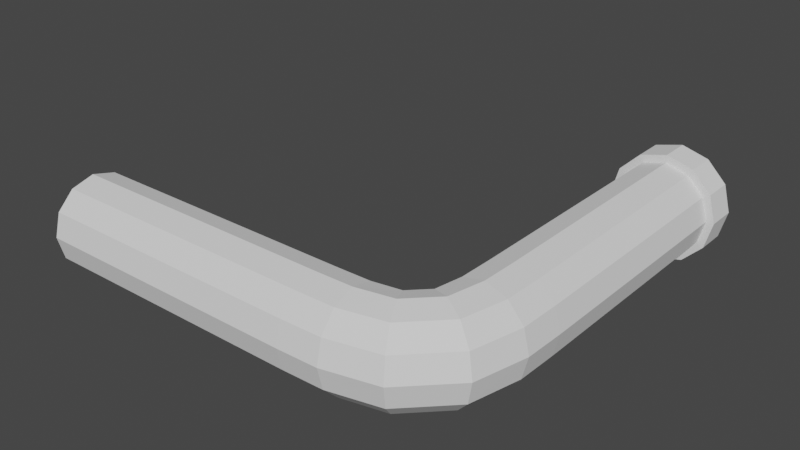 # Source: tube_corner_one_ring.blend  (saved by Blender 2.92.15; exported with 4.5.12 LTS)
import bpy
from mathutils import Matrix  # noqa: F401  (used for matrix-valued properties, if any)

bpy.ops.wm.read_factory_settings(use_empty=True)
scene = bpy.context.scene
scene.name = 'Scene'

# ---- collections
col_collection = bpy.data.collections.new('Collection'); scene.collection.children.link(col_collection)

# ---- world
world_world = bpy.data.worlds.new('World'); scene.world = world_world
world_world.use_nodes = True; world_world.node_tree.nodes.clear()
_N = world_world.node_tree.nodes; _L = world_world.node_tree.links
n0 = _N.new('ShaderNodeOutputWorld'); n0.name = 'World Output'; n0.location = (300, 300)
n1 = _N.new('ShaderNodeBackground'); n1.name = 'Background'; n1.location = (10, 300)
n1.inputs[0].default_value = (0.05088, 0.05088, 0.05088, 1.0)
_L.new(n1.outputs[0], n0.inputs[0])
n0.is_active_output = True
world_world.color = (0.05088, 0.05088, 0.05088)
world_world.use_sun_shadow = False
world_world.sun_shadow_jitter_overblur = 0.0

# ---- meshes
me_cube_005 = bpy.data.meshes.new('Cube.005')
me_cube_005.from_pydata([(-0.2106, -0.06044, 0.015), (-0.2106, -0.07142, 0.02598), (-0.2106, -0.08642, 0.03), (-0.2106, -0.1014, 0.02598), (-0.2106, -0.1124, 0.015), (-0.2106, -0.1164, 2.491e-08), (-0.2106, -0.1124, -0.015), (-0.2106, -0.1014, -0.02598), (-0.2106, -0.08642, -0.03), (-0.2106, -0.07142, -0.02598), (-0.2106, -0.06044, -0.015), (-0.2106, -0.05642, -2.725e-08), (-0.0309, -0.06044, 0.015), (-0.03081, -0.07142, 0.02598), (-0.03068, -0.08642, 0.03), (-0.03056, -0.1014, 0.02598), (-0.03047, -0.1124, 0.015), (-0.03044, -0.1164, 2.491e-08), (-0.03047, -0.1124, -0.015), (-0.03056, -0.1014, -0.02598), (-0.03068, -0.08642, -0.03), (-0.03081, -0.07142, -0.02598), (-0.0309, -0.06044, -0.015), (-0.03093, -0.05642, -2.725e-08), (-0.009378, -0.0602, 0.015), (-0.008181, -0.07111, 0.02598), (-0.006545, -0.08602, 0.03), (-0.00491, -0.1009, 0.02598), (-0.003713, -0.1118, 0.015), (-0.003274, -0.1158, 2.491e-08), (-0.003713, -0.1118, -0.015), (-0.00491, -0.1009, -0.02598), (-0.006545, -0.08602, -0.03), (-0.008181, -0.07111, -0.02598), (-0.009378, -0.0602, -0.015), (-0.009816, -0.0562, -2.725e-08), (0.004791, -0.0583, 0.015), (0.009995, -0.06797, 0.02598), (0.0171, -0.08118, 0.03), (0.02421, -0.09438, 0.02598), (0.02942, -0.1041, 0.015), (0.03132, -0.1076, 2.537e-08), (0.02942, -0.1041, -0.015), (0.02421, -0.09438, -0.02598), (0.0171, -0.08118, -0.03), (0.009995, -0.06797, -0.02598), (0.004791, -0.0583, -0.015), (0.002886, -0.05476, -2.957e-08), (0.0113, -0.05179, 0.015), (0.02097, -0.057, 0.02598), (0.03418, -0.0641, 0.03), (0.04738, -0.07121, 0.02598), (0.05705, -0.07642, 0.015), (0.06059, -0.07832, 2.421e-08), (0.05705, -0.07642, -0.015), (0.04738, -0.07121, -0.02598), (0.03418, -0.0641, -0.03), (0.02097, -0.057, -0.02598), (0.0113, -0.05179, -0.015), (0.007758, -0.04989, -2.818e-08), (0.0132, -0.03762, 0.015), (0.02411, -0.03882, 0.02598), (0.03902, -0.04045, 0.03), (0.05393, -0.04209, 0.02598), (0.06485, -0.04329, 0.015), (0.06884, -0.04373, 2.467e-08), (0.06485, -0.04329, -0.015), (0.05393, -0.04209, -0.02598), (0.03902, -0.04045, -0.03), (0.02411, -0.03882, -0.02598), (0.0132, -0.03762, -0.015), (0.009201, -0.03718, -2.806e-08), (0.01344, -0.0161, 0.015), (0.02442, -0.01619, 0.02598), (0.03942, -0.01632, 0.03), (0.05442, -0.01644, 0.02598), (0.0654, -0.01653, 0.015), (0.06942, -0.01656, 2.477e-08), (0.0654, -0.01653, -0.015), (0.05442, -0.01644, -0.02598), (0.03942, -0.01632, -0.03), (0.02442, -0.01619, -0.02598), (0.01344, -0.0161, -0.015), (0.009418, -0.01607, -2.792e-08), (0.01344, 0.1436, 0.015), (0.02442, 0.1436, 0.02598), (0.03942, 0.1436, 0.03), (0.05442, 0.1436, 0.02598), (0.0654, 0.1436, 0.015), (0.06942, 0.1436, 2.477e-08), (0.0654, 0.1436, -0.015), (0.05442, 0.1436, -0.02598), (0.03942, 0.1436, -0.03), (0.02442, 0.1436, -0.02598), (0.01344, 0.1436, -0.015), (0.009417, 0.1436, -2.792e-08), (-0.2106, -0.06477, 0.0125), (-0.2106, -0.07392, 0.02165), (-0.2106, -0.08642, 0.025), (-0.2106, -0.09892, 0.02165), (-0.2106, -0.1081, 0.0125), (-0.2106, -0.1114, 2.491e-08), (-0.2106, -0.1081, -0.0125), (-0.2106, -0.09892, -0.02165), (-0.2106, -0.08642, -0.025), (-0.2106, -0.07392, -0.02165), (-0.2106, -0.06477, -0.0125), (-0.2106, -0.06142, -2.725e-08), (-0.03087, -0.06477, 0.0125), (-0.03079, -0.07391, 0.02165), (-0.03068, -0.08641, 0.025), (-0.03058, -0.09891, 0.02166), (-0.03051, -0.1081, 0.01251), (-0.03049, -0.1114, 2.491e-08), (-0.03051, -0.1081, -0.01251), (-0.03058, -0.09891, -0.02166), (-0.03068, -0.08641, -0.025), (-0.03079, -0.07391, -0.02165), (-0.03087, -0.06477, -0.0125), (-0.0309, -0.06142, -2.725e-08), (-0.009057, -0.06452, 0.0125), (-0.00796, -0.07357, 0.02163), (-0.006562, -0.08595, 0.025), (-0.005223, -0.09838, 0.02169), (-0.004257, -0.1075, 0.01255), (-0.003905, -0.1109, 2.491e-08), (-0.004257, -0.1075, -0.01255), (-0.005223, -0.09838, -0.02169), (-0.006562, -0.08595, -0.025), (-0.00796, -0.07357, -0.02163), (-0.009057, -0.06452, -0.0125), (-0.009483, -0.06119, -2.725e-08), (0.006679, -0.06209, 0.01235), (0.01104, -0.06999, 0.02153), (0.01698, -0.08097, 0.02501), (0.02293, -0.09206, 0.02174), (0.02729, -0.1002, 0.01258), (0.02889, -0.1032, 2.537e-08), (0.02729, -0.1002, -0.01258), (0.02293, -0.09206, -0.02174), (0.01698, -0.08097, -0.02501), (0.01104, -0.06999, -0.02153), (0.006679, -0.06209, -0.01235), (0.005072, -0.05926, -2.957e-08), (0.01509, -0.05368, 0.01235), (0.02299, -0.05804, 0.02153), (0.03397, -0.06398, 0.02501), (0.04506, -0.06993, 0.02174), (0.05323, -0.07429, 0.01258), (0.05622, -0.07589, 2.421e-08), (0.05323, -0.07429, -0.01258), (0.04506, -0.06993, -0.02174), (0.03397, -0.06398, -0.02501), (0.02299, -0.05804, -0.02153), (0.01509, -0.05368, -0.01235), (0.01226, -0.05207, -2.818e-08), (0.01752, -0.03794, 0.0125), (0.02657, -0.03904, 0.02163), (0.03895, -0.04044, 0.025), (0.05138, -0.04178, 0.02169), (0.06053, -0.04274, 0.01255), (0.06388, -0.0431, 2.467e-08), (0.06053, -0.04274, -0.01255), (0.05138, -0.04178, -0.02169), (0.03895, -0.04044, -0.025), (0.02657, -0.03904, -0.02163), (0.01752, -0.03794, -0.0125), (0.01419, -0.03752, -2.806e-08), (0.01777, -0.01613, 0.0125), (0.02691, -0.01621, 0.02165), (0.03941, -0.01632, 0.025), (0.05191, -0.01642, 0.02166), (0.06106, -0.01649, 0.01251), (0.06442, -0.01651, 2.477e-08), (0.06106, -0.01649, -0.01251), (0.05191, -0.01642, -0.02166), (0.03941, -0.01632, -0.025), (0.02691, -0.01621, -0.02165), (0.01777, -0.01613, -0.0125), (0.01442, -0.0161, -2.792e-08), (0.01777, 0.1436, 0.0125), (0.02692, 0.1436, 0.02165), (0.03942, 0.1436, 0.025), (0.05192, 0.1436, 0.02165), (0.06107, 0.1436, 0.0125), (0.06442, 0.1436, 2.477e-08), (0.06107, 0.1436, -0.0125), (0.05192, 0.1436, -0.02165), (0.03942, 0.1436, -0.025), (0.02692, 0.1436, -0.02165), (0.01777, 0.1436, -0.0125), (0.01442, 0.1436, -2.792e-08), (0.01344, 0.1636, 0.015), (0.009417, 0.1636, -2.792e-08), (0.02442, 0.1636, 0.02598), (0.03942, 0.1636, 0.03), (0.05442, 0.1636, 0.02598), (0.0654, 0.1636, 0.015), (0.06942, 0.1636, 2.477e-08), (0.0654, 0.1636, -0.015), (0.05442, 0.1636, -0.02598), (0.03942, 0.1636, -0.03), (0.02442, 0.1636, -0.02598), (0.01344, 0.1636, -0.015), (0.01777, 0.1636, 0.0125), (0.01442, 0.1636, -2.792e-08), (0.02692, 0.1636, 0.02165), (0.03942, 0.1636, 0.025), (0.05192, 0.1636, 0.02165), (0.06107, 0.1636, 0.0125), (0.06442, 0.1636, 2.477e-08), (0.06107, 0.1636, -0.0125), (0.05192, 0.1636, -0.02165), (0.03942, 0.1636, -0.025), (0.02692, 0.1636, -0.02165), (0.01777, 0.1636, -0.0125), (0.009106, 0.1436, 0.0175), (0.004417, 0.1436, -3.239e-08), (0.02192, 0.1436, 0.03031), (0.03942, 0.1436, 0.035), (0.05692, 0.1436, 0.03031), (0.06973, 0.1436, 0.0175), (0.07442, 0.1436, 2.743e-08), (0.06973, 0.1436, -0.0175), (0.05692, 0.1436, -0.03031), (0.03942, 0.1436, -0.035), (0.02192, 0.1436, -0.03031), (0.009106, 0.1436, -0.0175), (0.03942, 0.1636, -0.035), (0.02192, 0.1636, -0.03031), (0.06973, 0.1636, 0.0175), (0.07442, 0.1636, 2.743e-08), (0.009106, 0.1636, 0.0175), (0.02192, 0.1636, 0.03031), (0.004417, 0.1636, -3.239e-08), (0.03942, 0.1636, 0.035), (0.05692, 0.1636, 0.03031), (0.06973, 0.1636, -0.0175), (0.05692, 0.1636, -0.03031), (0.009106, 0.1636, -0.0175)], [], [(107, 96, 0, 11), (106, 107, 11, 10), (105, 106, 10, 9), (0, 12, 23, 11), (1, 13, 12, 0), (2, 14, 13, 1), (3, 15, 14, 2), (4, 16, 15, 3), (5, 17, 16, 4), (6, 18, 17, 5), (7, 19, 18, 6), (8, 20, 19, 7), (9, 21, 20, 8), (10, 22, 21, 9), (11, 23, 22, 10), (12, 24, 35, 23), (13, 25, 24, 12), (14, 26, 25, 13), (15, 27, 26, 14), (16, 28, 27, 15), (17, 29, 28, 16), (18, 30, 29, 17), (19, 31, 30, 18), (20, 32, 31, 19), (21, 33, 32, 20), (22, 34, 33, 21), (23, 35, 34, 22), (24, 36, 47, 35), (25, 37, 36, 24), (26, 38, 37, 25), (27, 39, 38, 26), (28, 40, 39, 27), (29, 41, 40, 28), (30, 42, 41, 29), (31, 43, 42, 30), (32, 44, 43, 31), (33, 45, 44, 32), (34, 46, 45, 33), (35, 47, 46, 34), (36, 48, 59, 47), (37, 49, 48, 36), (38, 50, 49, 37), (39, 51, 50, 38), (40, 52, 51, 39), (41, 53, 52, 40), (42, 54, 53, 41), (43, 55, 54, 42), (44, 56, 55, 43), (45, 57, 56, 44), (46, 58, 57, 45), (47, 59, 58, 46), (48, 60, 71, 59), (49, 61, 60, 48), (50, 62, 61, 49), (51, 63, 62, 50), (52, 64, 63, 51), (53, 65, 64, 52), (54, 66, 65, 53), (55, 67, 66, 54), (56, 68, 67, 55), (57, 69, 68, 56), (58, 70, 69, 57), (59, 71, 70, 58), (60, 72, 83, 71), (61, 73, 72, 60), (62, 74, 73, 61), (63, 75, 74, 62), (64, 76, 75, 63), (65, 77, 76, 64), (66, 78, 77, 65), (67, 79, 78, 66), (68, 80, 79, 67), (69, 81, 80, 68), (70, 82, 81, 69), (71, 83, 82, 70), (72, 84, 95, 83), (73, 85, 84, 72), (74, 86, 85, 73), (75, 87, 86, 74), (76, 88, 87, 75), (77, 89, 88, 76), (78, 90, 89, 77), (79, 91, 90, 78), (80, 92, 91, 79), (81, 93, 92, 80), (82, 94, 93, 81), (83, 95, 94, 82), (104, 105, 9, 8), (103, 104, 8, 7), (102, 103, 7, 6), (101, 102, 6, 5), (100, 101, 5, 4), (99, 100, 4, 3), (98, 99, 3, 2), (97, 98, 2, 1), (96, 97, 1, 0), (96, 107, 119, 108), (97, 96, 108, 109), (98, 97, 109, 110), (99, 98, 110, 111), (100, 99, 111, 112), (101, 100, 112, 113), (102, 101, 113, 114), (103, 102, 114, 115), (104, 103, 115, 116), (105, 104, 116, 117), (106, 105, 117, 118), (107, 106, 118, 119), (108, 119, 131, 120), (109, 108, 120, 121), (110, 109, 121, 122), (111, 110, 122, 123), (112, 111, 123, 124), (113, 112, 124, 125), (114, 113, 125, 126), (115, 114, 126, 127), (116, 115, 127, 128), (117, 116, 128, 129), (118, 117, 129, 130), (119, 118, 130, 131), (120, 131, 143, 132), (121, 120, 132, 133), (122, 121, 133, 134), (123, 122, 134, 135), (124, 123, 135, 136), (125, 124, 136, 137), (126, 125, 137, 138), (127, 126, 138, 139), (128, 127, 139, 140), (129, 128, 140, 141), (130, 129, 141, 142), (131, 130, 142, 143), (132, 143, 155, 144), (133, 132, 144, 145), (134, 133, 145, 146), (135, 134, 146, 147), (136, 135, 147, 148), (137, 136, 148, 149), (138, 137, 149, 150), (139, 138, 150, 151), (140, 139, 151, 152), (141, 140, 152, 153), (142, 141, 153, 154), (143, 142, 154, 155), (144, 155, 167, 156), (145, 144, 156, 157), (146, 145, 157, 158), (147, 146, 158, 159), (148, 147, 159, 160), (149, 148, 160, 161), (150, 149, 161, 162), (151, 150, 162, 163), (152, 151, 163, 164), (153, 152, 164, 165), (154, 153, 165, 166), (155, 154, 166, 167), (156, 167, 179, 168), (157, 156, 168, 169), (158, 157, 169, 170), (159, 158, 170, 171), (160, 159, 171, 172), (161, 160, 172, 173), (162, 161, 173, 174), (163, 162, 174, 175), (164, 163, 175, 176), (165, 164, 176, 177), (166, 165, 177, 178), (167, 166, 178, 179), (168, 179, 191, 180), (169, 168, 180, 181), (170, 169, 181, 182), (171, 170, 182, 183), (172, 171, 183, 184), (173, 172, 184, 185), (174, 173, 185, 186), (175, 174, 186, 187), (176, 175, 187, 188), (177, 176, 188, 189), (178, 177, 189, 190), (179, 178, 190, 191), (185, 184, 209, 210), (202, 201, 228, 229), (181, 180, 204, 206), (93, 94, 227, 226), (188, 187, 212, 213), (194, 192, 232, 233), (184, 183, 208, 209), (89, 90, 223, 222), (201, 200, 238, 228), (187, 186, 211, 212), (180, 191, 205, 204), (85, 86, 219, 218), (193, 192, 204, 205), (192, 194, 206, 204), (194, 195, 207, 206), (195, 196, 208, 207), (196, 197, 209, 208), (197, 198, 210, 209), (198, 199, 211, 210), (199, 200, 212, 211), (200, 201, 213, 212), (201, 202, 214, 213), (202, 203, 215, 214), (203, 193, 205, 215), (192, 193, 234, 232), (189, 188, 213, 214), (200, 199, 237, 238), (92, 93, 226, 225), (88, 89, 222, 221), (182, 181, 206, 207), (186, 185, 210, 211), (199, 198, 231, 237), (190, 189, 214, 215), (84, 85, 218, 216), (183, 182, 207, 208), (191, 190, 215, 205), (226, 227, 239, 229), (222, 223, 237, 231), (218, 219, 235, 233), (225, 226, 229, 228), (221, 222, 231, 230), (216, 218, 233, 232), (219, 220, 236, 235), (227, 217, 234, 239), (217, 216, 232, 234), (223, 224, 238, 237), (220, 221, 230, 236), (224, 225, 228, 238), (195, 194, 233, 235), (86, 87, 220, 219), (94, 95, 217, 227), (95, 84, 216, 217), (203, 202, 229, 239), (90, 91, 224, 223), (196, 195, 235, 236), (193, 203, 239, 234), (197, 196, 236, 230), (87, 88, 221, 220), (91, 92, 225, 224), (198, 197, 230, 231)])
_uv = me_cube_005.uv_layers.new(name='UVMap')
_uv.uv.foreach_set('vector', [0.125, 0.9167, 0.125, 1.0, 0.125, 1.0, 0.125, 0.9167, 0.125, 0.8333, 0.125, 0.9167, 0.125, 0.9167, 0.125, 0.8333, 0.125, 0.75, 0.125, 0.8333, 0.125, 0.8333, 0.125, 0.75, 0.125, 1.0, 0.25, 1.0, 0.25, 0.9167, 0.125, 0.9167, 0.125, 0.08333, 0.25, 0.08333, 0.25, 0.0, 0.125, 0.0, 0.125, 0.1667, 0.25, 0.1667, 0.25, 0.08333, 0.125, 0.08333, 0.125, 0.25, 0.25, 0.25, 0.25, 0.1667, 0.125, 0.1667, 0.125, 0.3333, 0.25, 0.3333, 0.25, 0.25, 0.125, 0.25, 0.125, 0.4167, 0.25, 0.4167, 0.25, 0.3333, 0.125, 0.3333, 0.125, 0.5, 0.25, 0.5, 0.25, 0.4167, 0.125, 0.4167, 0.125, 0.5833, 0.25, 0.5833, 0.25, 0.5, 0.125, 0.5, 0.125, 0.6667, 0.25, 0.6667, 0.25, 0.5833, 0.125, 0.5833, 0.125, 0.75, 0.25, 0.75, 0.25, 0.6667, 0.125, 0.6667, 0.125, 0.8333, 0.25, 0.8333, 0.25, 0.75, 0.125, 0.75, 0.125, 0.9167, 0.25, 0.9167, 0.25, 0.8333, 0.125, 0.8333, 0.25, 1.0, 0.375, 1.0, 0.375, 0.9167, 0.25, 0.9167, 0.25, 0.08333, 0.375, 0.08333, 0.375, 0.0, 0.25, 0.0, 0.25, 0.1667, 0.375, 0.1667, 0.375, 0.08333, 0.25, 0.08333, 0.25, 0.25, 0.375, 0.25, 0.375, 0.1667, 0.25, 0.1667, 0.25, 0.3333, 0.375, 0.3333, 0.375, 0.25, 0.25, 0.25, 0.25, 0.4167, 0.375, 0.4167, 0.375, 0.3333, 0.25, 0.3333, 0.25, 0.5, 0.375, 0.5, 0.375, 0.4167, 0.25, 0.4167, 0.25, 0.5833, 0.375, 0.5833, 0.375, 0.5, 0.25, 0.5, 0.25, 0.6667, 0.375, 0.6667, 0.375, 0.5833, 0.25, 0.5833, 0.25, 0.75, 0.375, 0.75, 0.375, 0.6667, 0.25, 0.6667, 0.25, 0.8333, 0.375, 0.8333, 0.375, 0.75, 0.25, 0.75, 0.25, 0.9167, 0.375, 0.9167, 0.375, 0.8333, 0.25, 0.8333, 0.375, 1.0, 0.5, 1.0, 0.5, 0.9167, 0.375, 0.9167, 0.375, 0.08333, 0.5, 0.08333, 0.5, 0.0, 0.375, 0.0, 0.375, 0.1667, 0.5, 0.1667, 0.5, 0.08333, 0.375, 0.08333, 0.375, 0.25, 0.5, 0.25, 0.5, 0.1667, 0.375, 0.1667, 0.375, 0.3333, 0.5, 0.3333, 0.5, 0.25, 0.375, 0.25, 0.375, 0.4167, 0.5, 0.4167, 0.5, 0.3333, 0.375, 0.3333, 0.375, 0.5, 0.5, 0.5, 0.5, 0.4167, 0.375, 0.4167, 0.375, 0.5833, 0.5, 0.5833, 0.5, 0.5, 0.375, 0.5, 0.375, 0.6667, 0.5, 0.6667, 0.5, 0.5833, 0.375, 0.5833, 0.375, 0.75, 0.5, 0.75, 0.5, 0.6667, 0.375, 0.6667, 0.375, 0.8333, 0.5, 0.8333, 0.5, 0.75, 0.375, 0.75, 0.375, 0.9167, 0.5, 0.9167, 0.5, 0.8333, 0.375, 0.8333, 0.5, 1.0, 0.625, 1.0, 0.625, 0.9167, 0.5, 0.9167, 0.5, 0.08333, 0.625, 0.08333, 0.625, 0.0, 0.5, 0.0, 0.5, 0.1667, 0.625, 0.1667, 0.625, 0.08333, 0.5, 0.08333, 0.5, 0.25, 0.625, 0.25, 0.625, 0.1667, 0.5, 0.1667, 0.5, 0.3333, 0.625, 0.3333, 0.625, 0.25, 0.5, 0.25, 0.5, 0.4167, 0.625, 0.4167, 0.625, 0.3333, 0.5, 0.3333, 0.5, 0.5, 0.625, 0.5, 0.625, 0.4167, 0.5, 0.4167, 0.5, 0.5833, 0.625, 0.5833, 0.625, 0.5, 0.5, 0.5, 0.5, 0.6667, 0.625, 0.6667, 0.625, 0.5833, 0.5, 0.5833, 0.5, 0.75, 0.625, 0.75, 0.625, 0.6667, 0.5, 0.6667, 0.5, 0.8333, 0.625, 0.8333, 0.625, 0.75, 0.5, 0.75, 0.5, 0.9167, 0.625, 0.9167, 0.625, 0.8333, 0.5, 0.8333, 0.625, 1.0, 0.75, 1.0, 0.75, 0.9167, 0.625, 0.9167, 0.625, 0.08333, 0.75, 0.08333, 0.75, 0.0, 0.625, 0.0, 0.625, 0.1667, 0.75, 0.1667, 0.75, 0.08333, 0.625, 0.08333, 0.625, 0.25, 0.75, 0.25, 0.75, 0.1667, 0.625, 0.1667, 0.625, 0.3333, 0.75, 0.3333, 0.75, 0.25, 0.625, 0.25, 0.625, 0.4167, 0.75, 0.4167, 0.75, 0.3333, 0.625, 0.3333, 0.625, 0.5, 0.75, 0.5, 0.75, 0.4167, 0.625, 0.4167, 0.625, 0.5833, 0.75, 0.5833, 0.75, 0.5, 0.625, 0.5, 0.625, 0.6667, 0.75, 0.6667, 0.75, 0.5833, 0.625, 0.5833, 0.625, 0.75, 0.75, 0.75, 0.75, 0.6667, 0.625, 0.6667, 0.625, 0.8333, 0.75, 0.8333, 0.75, 0.75, 0.625, 0.75, 0.625, 0.9167, 0.75, 0.9167, 0.75, 0.8333, 0.625, 0.8333, 0.75, 1.0, 0.875, 1.0, 0.875, 0.9167, 0.75, 0.9167, 0.75, 0.08333, 0.875, 0.08333, 0.875, 0.0, 0.75, 0.0, 0.75, 0.1667, 0.875, 0.1667, 0.875, 0.08333, 0.75, 0.08333, 0.75, 0.25, 0.875, 0.25, 0.875, 0.1667, 0.75, 0.1667, 0.75, 0.3333, 0.875, 0.3333, 0.875, 0.25, 0.75, 0.25, 0.75, 0.4167, 0.875, 0.4167, 0.875, 0.3333, 0.75, 0.3333, 0.75, 0.5, 0.875, 0.5, 0.875, 0.4167, 0.75, 0.4167, 0.75, 0.5833, 0.875, 0.5833, 0.875, 0.5, 0.75, 0.5, 0.75, 0.6667, 0.875, 0.6667, 0.875, 0.5833, 0.75, 0.5833, 0.75, 0.75, 0.875, 0.75, 0.875, 0.6667, 0.75, 0.6667, 0.75, 0.8333, 0.875, 0.8333, 0.875, 0.75, 0.75, 0.75, 0.75, 0.9167, 0.875, 0.9167, 0.875, 0.8333, 0.75, 0.8333, 0.875, 1.0, 1.0, 1.0, 1.0, 0.9167, 0.875, 0.9167, 0.875, 0.08333, 1.0, 0.08333, 1.0, 0.0, 0.875, 0.0, 0.875, 0.1667, 1.0, 0.1667, 1.0, 0.08333, 0.875, 0.08333, 0.875, 0.25, 1.0, 0.25, 1.0, 0.1667, 0.875, 0.1667, 0.875, 0.3333, 1.0, 0.3333, 1.0, 0.25, 0.875, 0.25, 0.875, 0.4167, 1.0, 0.4167, 1.0, 0.3333, 0.875, 0.3333, 0.875, 0.5, 1.0, 0.5, 1.0, 0.4167, 0.875, 0.4167, 0.875, 0.5833, 1.0, 0.5833, 1.0, 0.5, 0.875, 0.5, 0.875, 0.6667, 1.0, 0.6667, 1.0, 0.5833, 0.875, 0.5833, 0.875, 0.75, 1.0, 0.75, 1.0, 0.6667, 0.875, 0.6667, 0.875, 0.8333, 1.0, 0.8333, 1.0, 0.75, 0.875, 0.75, 0.875, 0.9167, 1.0, 0.9167, 1.0, 0.8333, 0.875, 0.8333, 0.125, 0.6667, 0.125, 0.75, 0.125, 0.75, 0.125, 0.6667, 0.125, 0.5833, 0.125, 0.6667, 0.125, 0.6667, 0.125, 0.5833, 0.125, 0.5, 0.125, 0.5833, 0.125, 0.5833, 0.125, 0.5, 0.125, 0.4167, 0.125, 0.5, 0.125, 0.5, 0.125, 0.4167, 0.125, 0.3333, 0.125, 0.4167, 0.125, 0.4167, 0.125, 0.3333, 0.125, 0.25, 0.125, 0.3333, 0.125, 0.3333, 0.125, 0.25, 0.125, 0.1667, 0.125, 0.25, 0.125, 0.25, 0.125, 0.1667, 0.125, 0.08333, 0.125, 0.1667, 0.125, 0.1667, 0.125, 0.08333, 0.125, 0.0, 0.125, 0.08333, 0.125, 0.08333, 0.125, 0.0, 0.125, 1.0, 0.125, 0.9167, 0.25, 0.9167, 0.25, 1.0, 0.125, 0.08333, 0.125, 0.0, 0.25, 0.0, 0.25, 0.08333, 0.125, 0.1667, 0.125, 0.08333, 0.25, 0.08333, 0.25, 0.1667, 0.125, 0.25, 0.125, 0.1667, 0.25, 0.1667, 0.25, 0.25, 0.125, 0.3333, 0.125, 0.25, 0.25, 0.25, 0.25, 0.3333, 0.125, 0.4167, 0.125, 0.3333, 0.25, 0.3333, 0.25, 0.4167, 0.125, 0.5, 0.125, 0.4167, 0.25, 0.4167, 0.25, 0.5, 0.125, 0.5833, 0.125, 0.5, 0.25, 0.5, 0.25, 0.5833, 0.125, 0.6667, 0.125, 0.5833, 0.25, 0.5833, 0.25, 0.6667, 0.125, 0.75, 0.125, 0.6667, 0.25, 0.6667, 0.25, 0.75, 0.125, 0.8333, 0.125, 0.75, 0.25, 0.75, 0.25, 0.8333, 0.125, 0.9167, 0.125, 0.8333, 0.25, 0.8333, 0.25, 0.9167, 0.25, 1.0, 0.25, 0.9167, 0.375, 0.9167, 0.375, 1.0, 0.25, 0.08333, 0.25, 0.0, 0.375, 0.0, 0.375, 0.08333, 0.25, 0.1667, 0.25, 0.08333, 0.375, 0.08333, 0.375, 0.1667, 0.25, 0.25, 0.25, 0.1667, 0.375, 0.1667, 0.375, 0.25, 0.25, 0.3333, 0.25, 0.25, 0.375, 0.25, 0.375, 0.3333, 0.25, 0.4167, 0.25, 0.3333, 0.375, 0.3333, 0.375, 0.4167, 0.25, 0.5, 0.25, 0.4167, 0.375, 0.4167, 0.375, 0.5, 0.25, 0.5833, 0.25, 0.5, 0.375, 0.5, 0.375, 0.5833, 0.25, 0.6667, 0.25, 0.5833, 0.375, 0.5833, 0.375, 0.6667, 0.25, 0.75, 0.25, 0.6667, 0.375, 0.6667, 0.375, 0.75, 0.25, 0.8333, 0.25, 0.75, 0.375, 0.75, 0.375, 0.8333, 0.25, 0.9167, 0.25, 0.8333, 0.375, 0.8333, 0.375, 0.9167, 0.375, 1.0, 0.375, 0.9167, 0.5, 0.9167, 0.5, 1.0, 0.375, 0.08333, 0.375, 0.0, 0.5, 0.0, 0.5, 0.08333, 0.375, 0.1667, 0.375, 0.08333, 0.5, 0.08333, 0.5, 0.1667, 0.375, 0.25, 0.375, 0.1667, 0.5, 0.1667, 0.5, 0.25, 0.375, 0.3333, 0.375, 0.25, 0.5, 0.25, 0.5, 0.3333, 0.375, 0.4167, 0.375, 0.3333, 0.5, 0.3333, 0.5, 0.4167, 0.375, 0.5, 0.375, 0.4167, 0.5, 0.4167, 0.5, 0.5, 0.375, 0.5833, 0.375, 0.5, 0.5, 0.5, 0.5, 0.5833, 0.375, 0.6667, 0.375, 0.5833, 0.5, 0.5833, 0.5, 0.6667, 0.375, 0.75, 0.375, 0.6667, 0.5, 0.6667, 0.5, 0.75, 0.375, 0.8333, 0.375, 0.75, 0.5, 0.75, 0.5, 0.8333, 0.375, 0.9167, 0.375, 0.8333, 0.5, 0.8333, 0.5, 0.9167, 0.5, 1.0, 0.5, 0.9167, 0.625, 0.9167, 0.625, 1.0, 0.5, 0.08333, 0.5, 0.0, 0.625, 0.0, 0.625, 0.08333, 0.5, 0.1667, 0.5, 0.08333, 0.625, 0.08333, 0.625, 0.1667, 0.5, 0.25, 0.5, 0.1667, 0.625, 0.1667, 0.625, 0.25, 0.5, 0.3333, 0.5, 0.25, 0.625, 0.25, 0.625, 0.3333, 0.5, 0.4167, 0.5, 0.3333, 0.625, 0.3333, 0.625, 0.4167, 0.5, 0.5, 0.5, 0.4167, 0.625, 0.4167, 0.625, 0.5, 0.5, 0.5833, 0.5, 0.5, 0.625, 0.5, 0.625, 0.5833, 0.5, 0.6667, 0.5, 0.5833, 0.625, 0.5833, 0.625, 0.6667, 0.5, 0.75, 0.5, 0.6667, 0.625, 0.6667, 0.625, 0.75, 0.5, 0.8333, 0.5, 0.75, 0.625, 0.75, 0.625, 0.8333, 0.5, 0.9167, 0.5, 0.8333, 0.625, 0.8333, 0.625, 0.9167, 0.625, 1.0, 0.625, 0.9167, 0.75, 0.9167, 0.75, 1.0, 0.625, 0.08333, 0.625, 0.0, 0.75, 0.0, 0.75, 0.08333, 0.625, 0.1667, 0.625, 0.08333, 0.75, 0.08333, 0.75, 0.1667, 0.625, 0.25, 0.625, 0.1667, 0.75, 0.1667, 0.75, 0.25, 0.625, 0.3333, 0.625, 0.25, 0.75, 0.25, 0.75, 0.3333, 0.625, 0.4167, 0.625, 0.3333, 0.75, 0.3333, 0.75, 0.4167, 0.625, 0.5, 0.625, 0.4167, 0.75, 0.4167, 0.75, 0.5, 0.625, 0.5833, 0.625, 0.5, 0.75, 0.5, 0.75, 0.5833, 0.625, 0.6667, 0.625, 0.5833, 0.75, 0.5833, 0.75, 0.6667, 0.625, 0.75, 0.625, 0.6667, 0.75, 0.6667, 0.75, 0.75, 0.625, 0.8333, 0.625, 0.75, 0.75, 0.75, 0.75, 0.8333, 0.625, 0.9167, 0.625, 0.8333, 0.75, 0.8333, 0.75, 0.9167, 0.75, 1.0, 0.75, 0.9167, 0.875, 0.9167, 0.875, 1.0, 0.75, 0.08333, 0.75, 0.0, 0.875, 0.0, 0.875, 0.08333, 0.75, 0.1667, 0.75, 0.08333, 0.875, 0.08333, 0.875, 0.1667, 0.75, 0.25, 0.75, 0.1667, 0.875, 0.1667, 0.875, 0.25, 0.75, 0.3333, 0.75, 0.25, 0.875, 0.25, 0.875, 0.3333, 0.75, 0.4167, 0.75, 0.3333, 0.875, 0.3333, 0.875, 0.4167, 0.75, 0.5, 0.75, 0.4167, 0.875, 0.4167, 0.875, 0.5, 0.75, 0.5833, 0.75, 0.5, 0.875, 0.5, 0.875, 0.5833, 0.75, 0.6667, 0.75, 0.5833, 0.875, 0.5833, 0.875, 0.6667, 0.75, 0.75, 0.75, 0.6667, 0.875, 0.6667, 0.875, 0.75, 0.75, 0.8333, 0.75, 0.75, 0.875, 0.75, 0.875, 0.8333, 0.75, 0.9167, 0.75, 0.8333, 0.875, 0.8333, 0.875, 0.9167, 0.875, 1.0, 0.875, 0.9167, 1.0, 0.9167, 1.0, 1.0, 0.875, 0.08333, 0.875, 0.0, 1.0, 0.0, 1.0, 0.08333, 0.875, 0.1667, 0.875, 0.08333, 1.0, 0.08333, 1.0, 0.1667, 0.875, 0.25, 0.875, 0.1667, 1.0, 0.1667, 1.0, 0.25, 0.875, 0.3333, 0.875, 0.25, 1.0, 0.25, 1.0, 0.3333, 0.875, 0.4167, 0.875, 0.3333, 1.0, 0.3333, 1.0, 0.4167, 0.875, 0.5, 0.875, 0.4167, 1.0, 0.4167, 1.0, 0.5, 0.875, 0.5833, 0.875, 0.5, 1.0, 0.5, 1.0, 0.5833, 0.875, 0.6667, 0.875, 0.5833, 1.0, 0.5833, 1.0, 0.6667, 0.875, 0.75, 0.875, 0.6667, 1.0, 0.6667, 1.0, 0.75, 0.875, 0.8333, 0.875, 0.75, 1.0, 0.75, 1.0, 0.8333, 0.875, 0.9167, 0.875, 0.8333, 1.0, 0.8333, 1.0, 0.9167, 1.0, 0.4167, 1.0, 0.3333, 1.0, 0.3333, 1.0, 0.4167, 1.0, 0.75, 1.0, 0.6667, 1.0, 0.6667, 1.0, 0.75, 1.0, 0.08333, 1.0, 0.0, 1.0, 0.0, 1.0, 0.08333, 1.0, 0.75, 1.0, 0.8333, 1.0, 0.8333, 1.0, 0.75, 1.0, 0.6667, 1.0, 0.5833, 1.0, 0.5833, 1.0, 0.6667, 1.0, 0.08333, 1.0, 0.0, 1.0, 0.0, 1.0, 0.08333, 1.0, 0.3333, 1.0, 0.25, 1.0, 0.25, 1.0, 0.3333, 1.0, 0.4167, 1.0, 0.5, 1.0, 0.5, 1.0, 0.4167, 1.0, 0.6667, 1.0, 0.5833, 1.0, 0.5833, 1.0, 0.6667, 1.0, 0.5833, 1.0, 0.5, 1.0, 0.5, 1.0, 0.5833, 1.0, 1.0, 1.0, 0.9167, 1.0, 0.9167, 1.0, 1.0, 1.0, 0.08333, 1.0, 0.1667, 1.0, 0.1667, 1.0, 0.08333, 1.0, 0.9167, 1.0, 1.0, 1.0, 1.0, 1.0, 0.9167, 1.0, 0.0, 1.0, 0.08333, 1.0, 0.08333, 1.0, 0.0, 1.0, 0.08333, 1.0, 0.1667, 1.0, 0.1667, 1.0, 0.08333, 1.0, 0.1667, 1.0, 0.25, 1.0, 0.25, 1.0, 0.1667, 1.0, 0.25, 1.0, 0.3333, 1.0, 0.3333, 1.0, 0.25, 1.0, 0.3333, 1.0, 0.4167, 1.0, 0.4167, 1.0, 0.3333, 1.0, 0.4167, 1.0, 0.5, 1.0, 0.5, 1.0, 0.4167, 1.0, 0.5, 1.0, 0.5833, 1.0, 0.5833, 1.0, 0.5, 1.0, 0.5833, 1.0, 0.6667, 1.0, 0.6667, 1.0, 0.5833, 1.0, 0.6667, 1.0, 0.75, 1.0, 0.75, 1.0, 0.6667, 1.0, 0.75, 1.0, 0.8333, 1.0, 0.8333, 1.0, 0.75, 1.0, 0.8333, 1.0, 0.9167, 1.0, 0.9167, 1.0, 0.8333, 1.0, 1.0, 1.0, 0.9167, 1.0, 0.9167, 1.0, 1.0, 1.0, 0.75, 1.0, 0.6667, 1.0, 0.6667, 1.0, 0.75, 1.0, 0.5833, 1.0, 0.5, 1.0, 0.5, 1.0, 0.5833, 1.0, 0.6667, 1.0, 0.75, 1.0, 0.75, 1.0, 0.6667, 1.0, 0.3333, 1.0, 0.4167, 1.0, 0.4167, 1.0, 0.3333, 1.0, 0.1667, 1.0, 0.08333, 1.0, 0.08333, 1.0, 0.1667, 1.0, 0.5, 1.0, 0.4167, 1.0, 0.4167, 1.0, 0.5, 1.0, 0.5, 1.0, 0.4167, 1.0, 0.4167, 1.0, 0.5, 1.0, 0.8333, 1.0, 0.75, 1.0, 0.75, 1.0, 0.8333, 1.0, 0.0, 1.0, 0.08333, 1.0, 0.08333, 1.0, 0.0, 1.0, 0.25, 1.0, 0.1667, 1.0, 0.1667, 1.0, 0.25, 1.0, 0.9167, 1.0, 0.8333, 1.0, 0.8333, 1.0, 0.9167, 1.0, 0.75, 1.0, 0.8333, 1.0, 0.8333, 1.0, 0.75, 1.0, 0.4167, 1.0, 0.5, 1.0, 0.5, 1.0, 0.4167, 1.0, 0.08333, 1.0, 0.1667, 1.0, 0.1667, 1.0, 0.08333, 1.0, 0.6667, 1.0, 0.75, 1.0, 0.75, 1.0, 0.6667, 1.0, 0.3333, 1.0, 0.4167, 1.0, 0.4167, 1.0, 0.3333, 1.0, 0.0, 1.0, 0.08333, 1.0, 0.08333, 1.0, 0.0, 1.0, 0.1667, 1.0, 0.25, 1.0, 0.25, 1.0, 0.1667, 1.0, 0.8333, 1.0, 0.9167, 1.0, 0.9167, 1.0, 0.8333, 1.0, 0.9167, 1.0, 1.0, 1.0, 1.0, 1.0, 0.9167, 1.0, 0.5, 1.0, 0.5833, 1.0, 0.5833, 1.0, 0.5, 1.0, 0.25, 1.0, 0.3333, 1.0, 0.3333, 1.0, 0.25, 1.0, 0.5833, 1.0, 0.6667, 1.0, 0.6667, 1.0, 0.5833, 1.0, 0.1667, 1.0, 0.08333, 1.0, 0.08333, 1.0, 0.1667, 1.0, 0.1667, 1.0, 0.25, 1.0, 0.25, 1.0, 0.1667, 1.0, 0.8333, 1.0, 0.9167, 1.0, 0.9167, 1.0, 0.8333, 1.0, 0.9167, 1.0, 1.0, 1.0, 1.0, 1.0, 0.9167, 1.0, 0.8333, 1.0, 0.75, 1.0, 0.75, 1.0, 0.8333, 1.0, 0.5, 1.0, 0.5833, 1.0, 0.5833, 1.0, 0.5, 1.0, 0.25, 1.0, 0.1667, 1.0, 0.1667, 1.0, 0.25, 1.0, 0.9167, 1.0, 0.8333, 1.0, 0.8333, 1.0, 0.9167, 1.0, 0.3333, 1.0, 0.25, 1.0, 0.25, 1.0, 0.3333, 1.0, 0.25, 1.0, 0.3333, 1.0, 0.3333, 1.0, 0.25, 1.0, 0.5833, 1.0, 0.6667, 1.0, 0.6667, 1.0, 0.5833, 1.0, 0.4167, 1.0, 0.3333, 1.0, 0.3333, 1.0, 0.4167])
me_cube_005.use_remesh_fix_poles = True
me_cube_005.use_remesh_preserve_attributes = False
me_cube_005.use_mirror_vertex_groups = False
me_cube_005.update()

# ---- objects
ob_corner_with_1_circle = bpy.data.objects.new('corner with 1 circle', me_cube_005)

# ---- transforms, parenting, visibility, modifiers, constraints
ob_corner_with_1_circle.location = (0.0, 0.0, 0.0)
ob_corner_with_1_circle.lock_rotations_4d = False
ob_corner_with_1_circle.empty_display_type = 'ARROWS'
ob_corner_with_1_circle.lineart.crease_threshold = 0.0

# ---- collection membership
col_collection.objects.link(ob_corner_with_1_circle)

# ---- scene / render settings (as saved in the file)
scene.frame_start = 1; scene.frame_end = 250; scene.frame_set(8)
scene.render.engine = 'BLENDER_EEVEE_NEXT'
scene.cycles.use_denoising = False
scene.cycles.samples = 128
scene.cycles.sampling_pattern = 'TABULATED_SOBOL'
scene.cycles.use_adaptive_sampling = False
scene.cycles.use_light_tree = False
scene.view_settings.view_transform = 'Filmic'
bpy.context.view_layer.update()

# ---- added for rendering (the .blend has no active camera and no usable light): camera, sun
cam_auto = bpy.data.cameras.new('AutoCamera')
cam_auto.lens = 50.0
cam_auto.sensor_width = 36.0
cam_auto.clip_end = 1000.0
ob_auto_camera = bpy.data.objects.new('AutoCamera', cam_auto)
scene.collection.objects.link(ob_auto_camera)
ob_auto_camera.location = (0.307204, -0.426761, 0.300229)
ob_auto_camera.rotation_euler = (1.09748, -7.21219e-08, 0.694738)
scene.camera = ob_auto_camera
light_auto_sun = bpy.data.lights.new('AutoSun', 'SUN')
light_auto_sun.energy = 3.0
light_auto_sun.angle = 0.0523599
ob_auto_sun = bpy.data.objects.new('AutoSun', light_auto_sun)
scene.collection.objects.link(ob_auto_sun)
ob_auto_sun.rotation_euler = (0.872665, 0.174533, 0.523599)
bpy.context.view_layer.update()
